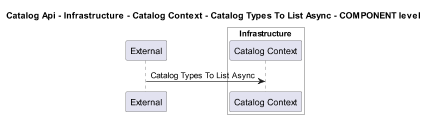

The diagram above was rendered by PlantUML. Its source (embedded in the PNG):
@startuml
!pragma layout smetana
skinparam dpi 60

title Catalog Api - Infrastructure - Catalog Context - Catalog Types To List Async - COMPONENT level

participant "External" as C4InterFlow.SoftwareSystems.ExternalSystem

box "Catalog Api" #White
    
box "Infrastructure" #White
    participant "Catalog Context" as dotnet.eShop.Architecture.SoftwareSystems.CatalogApi.Containers.Infrastructure.Components.CatalogContext
end box

end box


C4InterFlow.SoftwareSystems.ExternalSystem -> dotnet.eShop.Architecture.SoftwareSystems.CatalogApi.Containers.Infrastructure.Components.CatalogContext : Catalog Types To List Async


@enduml